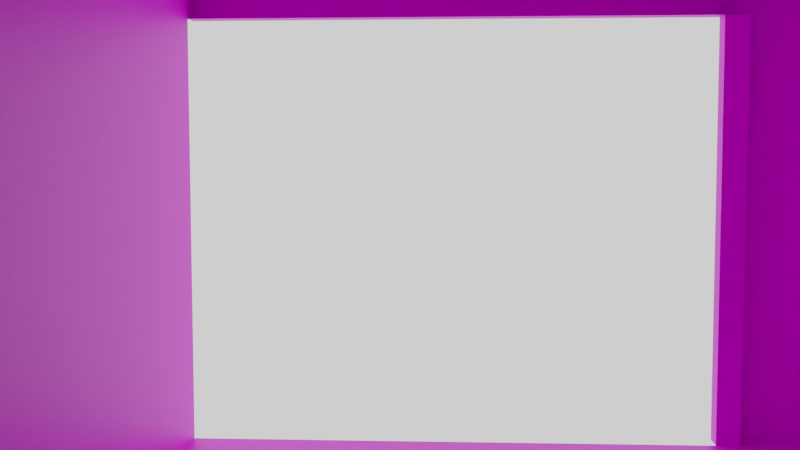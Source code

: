 # Source: house.blend  (saved by Blender 2.93.20; exported with 4.5.12 LTS)
import bpy
from mathutils import Matrix  # noqa: F401  (used for matrix-valued properties, if any)

bpy.ops.wm.read_factory_settings(use_empty=True)
scene = bpy.context.scene
scene.name = 'Scene'

# ---- collections
col_collection = bpy.data.collections.new('Collection'); scene.collection.children.link(col_collection)

# ---- images (referenced by path relative to the original .blend; pixels are not part of the script)
import os
ASSET_DIR = os.environ.get("B2B_ASSET_DIR", "")  # directory of the original .blend (textures are referenced by path, not embedded)
HERE = os.path.dirname(os.path.abspath(__file__))  # packed textures are extracted next to this script under _unpacked/

def load_image(name, relpath, width, height, colorspace="sRGB"):
    """Load a texture the original file referenced (path relative to the .blend, or extracted next to this script)."""
    p = next((c for c in (os.path.join(HERE, relpath), os.path.join(ASSET_DIR, relpath)) if relpath and os.path.exists(c)), "")
    if p:
        img = bpy.data.images.load(p, check_existing=True)
        img.name = name
    else:  # same state as the original file: an image datablock whose file is absent (Cycles renders it pink)
        img = bpy.data.images.new(name, width, height)
        img.source = "FILE"
        img.filepath = "//" + (relpath or name)
    img.colorspace_settings.name = colorspace
    return img
img_woodflooring044_flat_jpg = load_image('WoodFlooring044_Flat.jpg', 'WoodFlooring044_Flat.jpg', 1024, 1024, 'sRGB')

# ---- materials (node trees are filled in below, after node groups)
mat_material = bpy.data.materials.new('Material')
mat_material.alpha_threshold = 0.0
mat_material.line_color = (0.0, 0.0, 0.0, 1.0)

# ---- material node trees
mat_material.use_nodes = True; mat_material.node_tree.nodes.clear()
_N = mat_material.node_tree.nodes; _L = mat_material.node_tree.links
n0 = _N.new('ShaderNodeOutputMaterial'); n0.name = 'Material Output'; n0.location = (318, 330)
n1 = _N.new('ShaderNodeBsdfPrincipled'); n1.name = 'Principled BSDF'; n1.location = (-140, 441)
n1.distribution = 'GGX'
n1.subsurface_method = 'BURLEY'
n1.inputs[3].default_value = 1.45
n1.inputs[27].default_value = (0.0, 0.0, 0.0, 1.0)
n1.inputs[28].default_value = 1.0
n2 = _N.new('ShaderNodeVectorDisplacement'); n2.name = 'Vector Displacement'; n2.location = (242, 65)
n2.inputs[2].default_value = 0.02
n3 = _N.new('ShaderNodeTexImage'); n3.name = 'Image Texture'; n3.location = (-639, 305)
n3.image = img_woodflooring044_flat_jpg
_L.new(n1.outputs[0], n0.inputs[0])
_L.new(n3.outputs[0], n1.inputs[0])
_L.new(n3.outputs[0], n2.inputs[0])
_L.new(n2.outputs[0], n0.inputs[2])
n0.is_active_output = True

# ---- world
world_world_001 = bpy.data.worlds.new('World.001'); scene.world = world_world_001
world_world_001.use_nodes = True; world_world_001.node_tree.nodes.clear()
_N = world_world_001.node_tree.nodes; _L = world_world_001.node_tree.links
n0 = _N.new('ShaderNodeBackground'); n0.name = 'Background'; n0.location = (10, 300)
n1 = _N.new('ShaderNodeOutputWorld'); n1.name = 'World Output'; n1.location = (300, 300)
n2 = _N.new('ShaderNodeBrightContrast'); n2.name = 'Bright/Contrast'; n2.location = (-280, 280)
_L.new(n0.outputs[0], n1.inputs[0])
_L.new(n2.outputs[0], n0.inputs[0])
n1.is_active_output = True
world_world_001.use_sun_shadow = False
world_world_001.sun_shadow_jitter_overblur = 0.0

# ---- cameras
cam_camera = bpy.data.cameras.new('Camera')
cam_camera.clip_end = 100.0
cam_camera.ortho_scale = 7.314

# ---- lights
light_light = bpy.data.lights.new('Light', 'POINT')
light_light.transmission_factor = 0.0
light_light.energy = 1000.0
light_light.shadow_soft_size = 0.1
light_light.shadow_maximum_resolution = 0.006
light_light.use_absolute_resolution = True

# ---- meshes
me_cube = bpy.data.meshes.new('Cube')
me_cube.from_pydata([(1.0, 0.3877, 1.403), (1.0, 0.3877, 0.6274), (1.0, -0.3877, 1.403), (1.0, -0.3877, 0.6274), (-1.0, 0.3862, 1.425), (-1.0, 0.3862, 0.6188), (-1.0, -0.4197, 1.425), (-1.0, -0.4197, 0.6188), (-0.7402, 0.3864, 0.6199), (-0.7402, -0.4155, 1.422), (-0.7402, -0.4155, 0.6199), (-0.7402, 0.3864, 1.422), (-0.7403, 0.5156, 0.6199), (-1.0, 0.5154, 0.6188), (-1.0, 0.5154, 1.425), (-0.7403, 0.5156, 1.422), (-0.7404, 0.7423, 0.6199), (-1.0, 0.7421, 0.6188), (-1.0, 0.7421, 1.425), (-0.7404, 0.7423, 1.422), (1.0, 0.3877, 1.356), (-1.0, -0.4197, 1.376), (1.0, -0.3877, 1.356), (-1.0, 0.3862, 1.376), (-0.7402, 0.3864, 1.374), (-0.7402, -0.4155, 1.374), (-1.0, 0.5154, 1.376), (-0.7403, 0.5156, 1.374), (-1.0, 0.7421, 1.376), (-0.7404, 0.7423, 1.374), (-1.028, -0.4197, 1.376), (-1.028, -0.4197, 1.425), (-1.028, 0.3862, 1.376), (-1.028, 0.3862, 0.6188), (-1.028, 0.3862, 1.425), (-1.028, 0.5154, 1.376), (-1.028, 0.5154, 0.6188), (-1.028, 0.5154, 1.425), (-1.028, 0.365, 1.376), (-1.028, 0.365, 0.6188), (-1.028, 0.4942, 1.376), (-1.028, 0.4942, 0.6188), (-1.0, 0.3508, 1.376), (-1.0, 0.3508, 0.6188), (-1.028, 0.3508, 1.376), (-1.028, 0.3508, 0.6188)], [], [(11, 4, 6, 9), (25, 9, 6, 21), (6, 4, 34, 31), (8, 1, 3, 10), (20, 0, 2, 22), (24, 11, 0, 20), (14, 26, 35, 37), (5, 8, 10, 7), (22, 2, 9, 25), (0, 11, 9, 2), (12, 13, 17, 16), (24, 8, 12, 27), (8, 5, 13, 12), (4, 11, 15, 14), (28, 18, 19, 29), (27, 12, 16, 29), (26, 14, 18, 28), (14, 15, 19, 18), (13, 26, 28, 17), (15, 27, 29, 19), (17, 28, 29, 16), (11, 24, 27, 15), (3, 22, 25, 10), (4, 14, 37, 34), (8, 24, 20, 1), (1, 20, 22, 3), (10, 25, 21, 7), (30, 31, 34, 32), (32, 34, 37, 35), (36, 33, 39, 41), (5, 23, 42, 43), (13, 5, 33, 36), (21, 6, 31, 30), (23, 21, 30, 32), (26, 13, 36, 35), (39, 38, 40, 41), (35, 36, 41, 40), (33, 32, 38, 39), (32, 35, 40, 38), (43, 42, 44, 45), (33, 5, 43, 45), (32, 33, 45, 44), (23, 32, 44, 42)])
_uv = me_cube.uv_layers.new(name='UVMap')
_uv.uv.foreach_set('vector', [6.176, -0.5097, 6.176, 2.272, 3.394, 2.272, 3.394, -0.5097, 0.6125, -0.5097, 3.394, -0.5097, 3.394, 2.272, 0.6125, 2.272, 3.394, 2.272, 6.176, 2.272, 6.176, 5.054, 3.394, 5.054, -4.951, -0.5097, -4.951, -3.292, -2.169, -3.292, -2.169, -0.5097, 0.6125, -6.074, 3.394, -6.074, 3.394, -3.292, 0.6125, -3.292, 0.6125, -8.856, 3.394, -8.856, 3.394, -6.074, 0.6125, -6.074, 8.958, 2.272, 11.74, 2.272, 11.74, 5.054, 8.958, 5.054, -4.951, 2.272, -4.951, -0.5097, -2.169, -0.5097, -2.169, 2.272, 0.6125, -3.292, 3.394, -3.292, 3.394, -0.5097, 0.6125, -0.5097, 6.176, -3.292, 6.176, -0.5097, 3.394, -0.5097, 3.394, -3.292, -7.733, -0.5097, -7.733, 2.272, -10.52, 2.272, -10.52, -0.5097, -4.951, -3.292, -4.951, -0.5097, -7.733, -0.5097, -7.733, -3.292, -4.951, -0.5097, -4.951, 2.272, -7.733, 2.272, -7.733, -0.5097, 6.176, 2.272, 6.176, -0.5097, 8.958, -0.5097, 8.958, 2.272, 14.52, 2.272, 11.74, 2.272, 11.74, -0.5097, 14.52, -0.5097, -7.733, -3.292, -7.733, -0.5097, -10.52, -0.5097, -10.52, -3.292, 8.958, 5.054, 8.958, 2.272, 11.74, 2.272, 11.74, 5.054, 8.958, 2.272, 8.958, -0.5097, 11.74, -0.5097, 11.74, 2.272, -7.733, 2.272, -7.733, 5.054, -10.52, 5.054, -10.52, 2.272, 8.958, -0.5097, 8.958, -3.292, 11.74, -3.292, 11.74, -0.5097, -10.52, 2.272, -13.3, 2.272, -13.3, -0.5097, -10.52, -0.5097, 6.176, -0.5097, 6.176, -3.292, 8.958, -3.292, 8.958, -0.5097, -2.169, -3.292, 0.6125, -3.292, 0.6125, -0.5097, -2.169, -0.5097, 6.176, 2.272, 8.958, 2.272, 8.958, 5.054, 6.176, 5.054, -2.169, -8.856, 0.6125, -8.856, 0.6125, -6.074, -2.169, -6.074, -2.169, -6.074, 0.6125, -6.074, 0.6125, -3.292, -2.169, -3.292, -2.169, -0.5097, 0.6125, -0.5097, 0.6125, 2.272, -2.169, 2.272, 0.6125, 5.054, 3.394, 5.054, 3.394, 7.836, 0.6125, 7.836, 0.6125, 7.836, 3.394, 7.836, 3.394, 10.62, 0.6125, 10.62, -7.733, 5.054, -4.951, 5.054, -4.951, 7.836, -7.733, 7.836, -2.169, -0.5097, -2.169, 2.272, -4.951, 2.272, -4.951, -0.5097, -7.733, 2.272, -4.951, 2.272, -4.951, 5.054, -7.733, 5.054, 0.6125, 2.272, 3.394, 2.272, 3.394, 5.054, 0.6125, 5.054, -2.169, 2.272, 0.6125, 2.272, 0.6125, 5.054, -2.169, 5.054, -10.52, 2.272, -7.733, 2.272, -7.733, 5.054, -10.52, 5.054, -4.951, 7.836, -4.951, 10.62, -7.733, 10.62, -7.733, 7.836, -10.52, 5.054, -7.733, 5.054, -7.733, 7.836, -10.52, 7.836, -4.951, 5.054, -2.169, 5.054, -2.169, 7.836, -4.951, 7.836, 0.6125, 7.836, 0.6125, 10.62, -2.169, 10.62, -2.169, 7.836, -7.733, 2.272, -4.951, 2.272, -4.951, 5.054, -7.733, 5.054, -4.951, 5.054, -4.951, 2.272, -2.169, 2.272, -2.169, 5.054, -2.169, 5.054, -2.169, 7.836, -4.951, 7.836, -4.951, 5.054, -2.169, 2.272, -2.169, 5.054, -4.951, 5.054, -4.951, 2.272])
me_cube.materials.append(mat_material)
me_cube.use_remesh_preserve_volume = False
me_cube.use_remesh_preserve_attributes = False
me_cube.use_mirror_vertex_groups = False
me_cube.update()

# ---- objects
ob_cube = bpy.data.objects.new('Cube', me_cube)
ob_light = bpy.data.objects.new('Light', light_light)
ob_camera = bpy.data.objects.new('Camera', cam_camera)

# ---- transforms, parenting, visibility, modifiers, constraints
ob_cube.location = (0.04659, -0.01376, -0.02177)
ob_cube.scale = (1.932, 1.583, 1.3)
ob_cube.lock_rotations_4d = False
ob_cube.lock_scale = (False, False, True)
ob_cube.empty_display_type = 'ARROWS'
ob_cube.lineart.crease_threshold = 0.0
ob_light.location = (4.076, 1.005, 5.904)
ob_light.rotation_euler = (0.6503, 0.05522, 1.866)
ob_light.lock_rotations_4d = False
ob_light.empty_display_type = 'ARROWS'
ob_light.color = (0.0, 0.0, 0.0, 0.0)
ob_light.lineart.crease_threshold = 0.0
ob_camera.location = (0.6708, -0.04065, 1.501)
ob_camera.rotation_euler = (4.631, 3.14, -1.513)
ob_camera.lock_rotations_4d = False
ob_camera.empty_display_type = 'ARROWS'
ob_camera.color = (0.0, 0.0, 0.0, 0.0)
ob_camera.display_type = 'WIRE'
ob_camera.lineart.crease_threshold = 0.0

# ---- collection membership
col_collection.objects.link(ob_cube)
col_collection.objects.link(ob_light)
col_collection.objects.link(ob_camera)

# ---- scene / render settings (as saved in the file)
scene.camera = ob_camera
scene.frame_start = 1; scene.frame_end = 250; scene.frame_set(1)
scene.render.engine = 'CYCLES'
scene.cycles.use_denoising = False
scene.cycles.samples = 128
scene.cycles.sampling_pattern = 'TABULATED_SOBOL'
scene.cycles.use_adaptive_sampling = False
scene.cycles.use_light_tree = False
scene.view_settings.view_transform = 'Filmic'
bpy.context.view_layer.update()
